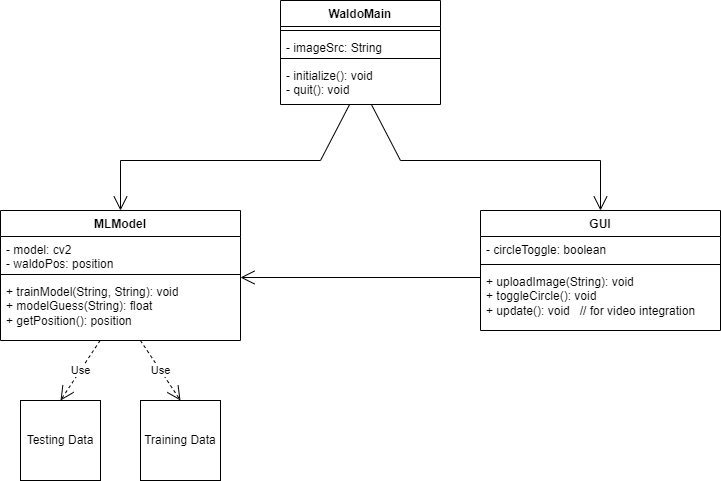

The diagram above was exported from draw.io. Its source (the exported page's mxGraphModel, read from the mxfile embedded in the PNG):
<mxGraphModel dx="434" dy="513" grid="1" gridSize="10" guides="1" tooltips="1" connect="1" arrows="1" fold="1" page="1" pageScale="1" pageWidth="850" pageHeight="1100" math="0" shadow="0">
  <root>
    <mxCell id="0" />
    <mxCell id="1" parent="0" />
    <mxCell id="MscYNqGmr9nYH3Ic8q_s-13" value="Training Data" style="whiteSpace=wrap;html=1;aspect=fixed;" parent="1" vertex="1">
      <mxGeometry x="220" y="480" width="80" height="80" as="geometry" />
    </mxCell>
    <mxCell id="MscYNqGmr9nYH3Ic8q_s-14" value="Testing Data" style="whiteSpace=wrap;html=1;aspect=fixed;" parent="1" vertex="1">
      <mxGeometry x="100" y="480" width="80" height="80" as="geometry" />
    </mxCell>
    <mxCell id="B8u_PfNTf3lqazipuLAf-1" value="WaldoMain" style="swimlane;fontStyle=1;align=center;verticalAlign=top;childLayout=stackLayout;horizontal=1;startSize=26;horizontalStack=0;resizeParent=1;resizeParentMax=0;resizeLast=0;collapsible=1;marginBottom=0;whiteSpace=wrap;html=1;" vertex="1" parent="1">
      <mxGeometry x="360" y="80" width="160" height="104" as="geometry">
        <mxRectangle x="360" y="70" width="100" height="30" as="alternateBounds" />
      </mxGeometry>
    </mxCell>
    <mxCell id="B8u_PfNTf3lqazipuLAf-3" value="" style="line;strokeWidth=1;fillColor=none;align=left;verticalAlign=middle;spacingTop=-1;spacingLeft=3;spacingRight=3;rotatable=0;labelPosition=right;points=[];portConstraint=eastwest;strokeColor=inherit;" vertex="1" parent="B8u_PfNTf3lqazipuLAf-1">
      <mxGeometry y="26" width="160" height="8" as="geometry" />
    </mxCell>
    <mxCell id="B8u_PfNTf3lqazipuLAf-2" value="- imageSrc: String&lt;div&gt;&lt;br&gt;&lt;/div&gt;" style="text;strokeColor=none;fillColor=none;align=left;verticalAlign=top;spacingLeft=4;spacingRight=4;overflow=hidden;rotatable=0;points=[[0,0.5],[1,0.5]];portConstraint=eastwest;whiteSpace=wrap;html=1;" vertex="1" parent="B8u_PfNTf3lqazipuLAf-1">
      <mxGeometry y="34" width="160" height="20" as="geometry" />
    </mxCell>
    <mxCell id="B8u_PfNTf3lqazipuLAf-16" value="" style="line;strokeWidth=1;fillColor=none;align=left;verticalAlign=middle;spacingTop=-1;spacingLeft=3;spacingRight=3;rotatable=0;labelPosition=right;points=[];portConstraint=eastwest;strokeColor=inherit;" vertex="1" parent="B8u_PfNTf3lqazipuLAf-1">
      <mxGeometry y="54" width="160" height="8" as="geometry" />
    </mxCell>
    <mxCell id="B8u_PfNTf3lqazipuLAf-4" value="- initialize(): void&lt;div&gt;- quit(): void&lt;br&gt;&lt;div&gt;&lt;br&gt;&lt;/div&gt;&lt;/div&gt;" style="text;strokeColor=none;fillColor=none;align=left;verticalAlign=top;spacingLeft=4;spacingRight=4;overflow=hidden;rotatable=0;points=[[0,0.5],[1,0.5]];portConstraint=eastwest;whiteSpace=wrap;html=1;" vertex="1" parent="B8u_PfNTf3lqazipuLAf-1">
      <mxGeometry y="62" width="160" height="42" as="geometry" />
    </mxCell>
    <mxCell id="B8u_PfNTf3lqazipuLAf-5" value="GUI" style="swimlane;fontStyle=1;align=center;verticalAlign=top;childLayout=stackLayout;horizontal=1;startSize=26;horizontalStack=0;resizeParent=1;resizeParentMax=0;resizeLast=0;collapsible=1;marginBottom=0;whiteSpace=wrap;html=1;" vertex="1" parent="1">
      <mxGeometry x="560" y="290" width="240" height="120" as="geometry" />
    </mxCell>
    <mxCell id="B8u_PfNTf3lqazipuLAf-6" value="- circleToggle: boolean" style="text;strokeColor=none;fillColor=none;align=left;verticalAlign=top;spacingLeft=4;spacingRight=4;overflow=hidden;rotatable=0;points=[[0,0.5],[1,0.5]];portConstraint=eastwest;whiteSpace=wrap;html=1;" vertex="1" parent="B8u_PfNTf3lqazipuLAf-5">
      <mxGeometry y="26" width="240" height="24" as="geometry" />
    </mxCell>
    <mxCell id="B8u_PfNTf3lqazipuLAf-7" value="" style="line;strokeWidth=1;fillColor=none;align=left;verticalAlign=middle;spacingTop=-1;spacingLeft=3;spacingRight=3;rotatable=0;labelPosition=right;points=[];portConstraint=eastwest;strokeColor=inherit;" vertex="1" parent="B8u_PfNTf3lqazipuLAf-5">
      <mxGeometry y="50" width="240" height="8" as="geometry" />
    </mxCell>
    <mxCell id="B8u_PfNTf3lqazipuLAf-8" value="+&amp;nbsp;&lt;span style=&quot;background-color: initial;&quot;&gt;uploadImage(String): void&lt;/span&gt;&lt;div&gt;&lt;div&gt;+ toggleCircle(): voi&lt;span style=&quot;background-color: initial;&quot;&gt;d&lt;/span&gt;&lt;/div&gt;&lt;/div&gt;&lt;div&gt;&lt;span style=&quot;background-color: initial;&quot;&gt;+ update(): void&amp;nbsp; &amp;nbsp;// for video integration&lt;/span&gt;&lt;/div&gt;" style="text;strokeColor=none;fillColor=none;align=left;verticalAlign=top;spacingLeft=4;spacingRight=4;overflow=hidden;rotatable=0;points=[[0,0.5],[1,0.5]];portConstraint=eastwest;whiteSpace=wrap;html=1;" vertex="1" parent="B8u_PfNTf3lqazipuLAf-5">
      <mxGeometry y="58" width="240" height="62" as="geometry" />
    </mxCell>
    <mxCell id="B8u_PfNTf3lqazipuLAf-9" value="MLModel" style="swimlane;fontStyle=1;align=center;verticalAlign=top;childLayout=stackLayout;horizontal=1;startSize=26;horizontalStack=0;resizeParent=1;resizeParentMax=0;resizeLast=0;collapsible=1;marginBottom=0;whiteSpace=wrap;html=1;" vertex="1" parent="1">
      <mxGeometry x="80" y="290" width="240" height="130" as="geometry" />
    </mxCell>
    <mxCell id="B8u_PfNTf3lqazipuLAf-10" value="- model: cv2&lt;div&gt;- waldoPos: position&lt;/div&gt;" style="text;strokeColor=none;fillColor=none;align=left;verticalAlign=top;spacingLeft=4;spacingRight=4;overflow=hidden;rotatable=0;points=[[0,0.5],[1,0.5]];portConstraint=eastwest;whiteSpace=wrap;html=1;" vertex="1" parent="B8u_PfNTf3lqazipuLAf-9">
      <mxGeometry y="26" width="240" height="34" as="geometry" />
    </mxCell>
    <mxCell id="B8u_PfNTf3lqazipuLAf-11" value="" style="line;strokeWidth=1;fillColor=none;align=left;verticalAlign=middle;spacingTop=-1;spacingLeft=3;spacingRight=3;rotatable=0;labelPosition=right;points=[];portConstraint=eastwest;strokeColor=inherit;" vertex="1" parent="B8u_PfNTf3lqazipuLAf-9">
      <mxGeometry y="60" width="240" height="8" as="geometry" />
    </mxCell>
    <mxCell id="B8u_PfNTf3lqazipuLAf-12" value="+ trainModel(String, String): void&lt;div&gt;+ modelGuess(String): float&lt;/div&gt;&lt;div&gt;+ getPosition(): position&lt;/div&gt;" style="text;strokeColor=none;fillColor=none;align=left;verticalAlign=top;spacingLeft=4;spacingRight=4;overflow=hidden;rotatable=0;points=[[0,0.5],[1,0.5]];portConstraint=eastwest;whiteSpace=wrap;html=1;" vertex="1" parent="B8u_PfNTf3lqazipuLAf-9">
      <mxGeometry y="68" width="240" height="62" as="geometry" />
    </mxCell>
    <mxCell id="B8u_PfNTf3lqazipuLAf-14" value="" style="endArrow=open;endFill=1;endSize=12;html=1;rounded=0;entryX=0.5;entryY=0;entryDx=0;entryDy=0;" edge="1" parent="1" source="B8u_PfNTf3lqazipuLAf-4" target="B8u_PfNTf3lqazipuLAf-9">
      <mxGeometry width="160" relative="1" as="geometry">
        <mxPoint x="400" y="190" as="sourcePoint" />
        <mxPoint x="560" y="300" as="targetPoint" />
        <Array as="points">
          <mxPoint x="400" y="240" />
          <mxPoint x="200" y="240" />
        </Array>
      </mxGeometry>
    </mxCell>
    <mxCell id="B8u_PfNTf3lqazipuLAf-15" value="" style="endArrow=open;endFill=1;endSize=12;html=1;rounded=0;entryX=0.5;entryY=0;entryDx=0;entryDy=0;" edge="1" parent="1" source="B8u_PfNTf3lqazipuLAf-4" target="B8u_PfNTf3lqazipuLAf-5">
      <mxGeometry width="160" relative="1" as="geometry">
        <mxPoint x="449" y="202" as="sourcePoint" />
        <mxPoint x="205" y="300" as="targetPoint" />
        <Array as="points">
          <mxPoint x="480" y="240" />
          <mxPoint x="680" y="240" />
        </Array>
      </mxGeometry>
    </mxCell>
    <mxCell id="B8u_PfNTf3lqazipuLAf-17" value="" style="endArrow=open;endFill=1;endSize=12;html=1;rounded=0;" edge="1" parent="1">
      <mxGeometry width="160" relative="1" as="geometry">
        <mxPoint x="560" y="357" as="sourcePoint" />
        <mxPoint x="320" y="357" as="targetPoint" />
      </mxGeometry>
    </mxCell>
    <mxCell id="B8u_PfNTf3lqazipuLAf-19" value="Use" style="endArrow=open;endSize=12;dashed=1;html=1;rounded=0;exitX=0.415;exitY=1;exitDx=0;exitDy=0;exitPerimeter=0;entryX=0.5;entryY=0;entryDx=0;entryDy=0;" edge="1" parent="1" source="B8u_PfNTf3lqazipuLAf-12" target="MscYNqGmr9nYH3Ic8q_s-14">
      <mxGeometry width="160" relative="1" as="geometry">
        <mxPoint x="120" y="470" as="sourcePoint" />
        <mxPoint x="280" y="470" as="targetPoint" />
      </mxGeometry>
    </mxCell>
    <mxCell id="B8u_PfNTf3lqazipuLAf-21" value="Use" style="endArrow=open;endSize=12;dashed=1;html=1;rounded=0;entryX=0.5;entryY=0;entryDx=0;entryDy=0;exitX=0.583;exitY=1;exitDx=0;exitDy=0;exitPerimeter=0;" edge="1" parent="1" source="B8u_PfNTf3lqazipuLAf-12" target="MscYNqGmr9nYH3Ic8q_s-13">
      <mxGeometry width="160" relative="1" as="geometry">
        <mxPoint x="290" y="450" as="sourcePoint" />
        <mxPoint x="530" y="470" as="targetPoint" />
      </mxGeometry>
    </mxCell>
  </root>
</mxGraphModel>